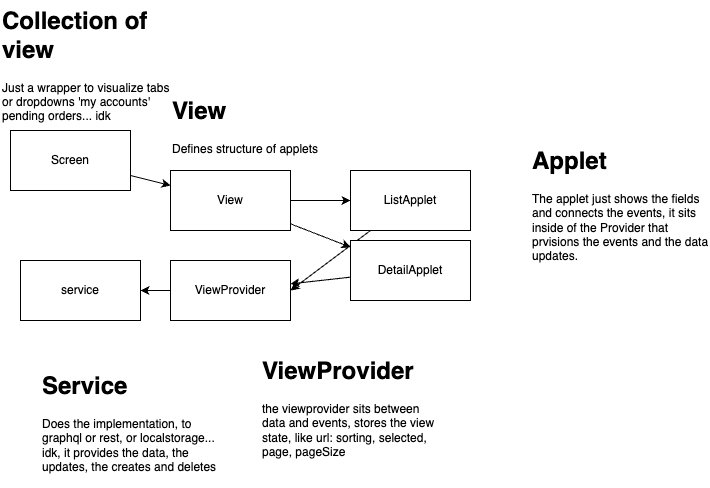

The diagram above was exported from draw.io. Its source (the exported page's mxGraphModel, read from the mxfile embedded in the PNG):
<mxGraphModel dx="1124" dy="802" grid="1" gridSize="10" guides="1" tooltips="1" connect="1" arrows="1" fold="1" page="1" pageScale="1" pageWidth="827" pageHeight="1169" math="0" shadow="0">
  <root>
    <mxCell id="0" />
    <mxCell id="1" parent="0" />
    <mxCell id="9" style="edgeStyle=none;html=1;entryX=1;entryY=0.5;entryDx=0;entryDy=0;" edge="1" parent="1" source="2" target="8">
      <mxGeometry relative="1" as="geometry" />
    </mxCell>
    <mxCell id="2" value="ListApplet" style="rounded=0;whiteSpace=wrap;html=1;" vertex="1" parent="1">
      <mxGeometry x="350" y="390" width="120" height="60" as="geometry" />
    </mxCell>
    <mxCell id="10" style="edgeStyle=none;html=1;" edge="1" parent="1" source="3" target="8">
      <mxGeometry relative="1" as="geometry" />
    </mxCell>
    <mxCell id="3" value="DetailApplet" style="rounded=0;whiteSpace=wrap;html=1;" vertex="1" parent="1">
      <mxGeometry x="350" y="460" width="120" height="60" as="geometry" />
    </mxCell>
    <mxCell id="5" style="edgeStyle=none;html=1;entryX=0;entryY=0.5;entryDx=0;entryDy=0;" edge="1" parent="1" source="4" target="2">
      <mxGeometry relative="1" as="geometry" />
    </mxCell>
    <mxCell id="6" style="edgeStyle=none;html=1;" edge="1" parent="1" source="4" target="3">
      <mxGeometry relative="1" as="geometry" />
    </mxCell>
    <mxCell id="4" value="View" style="rounded=0;whiteSpace=wrap;html=1;" vertex="1" parent="1">
      <mxGeometry x="170" y="390" width="120" height="60" as="geometry" />
    </mxCell>
    <mxCell id="7" value="&lt;h1 style=&quot;margin-top: 0px;&quot;&gt;View&lt;/h1&gt;&lt;p&gt;Defines structure of applets&lt;/p&gt;" style="text;html=1;whiteSpace=wrap;overflow=hidden;rounded=0;" vertex="1" parent="1">
      <mxGeometry x="170" y="310" width="180" height="120" as="geometry" />
    </mxCell>
    <mxCell id="12" style="edgeStyle=none;html=1;" edge="1" parent="1" source="8" target="11">
      <mxGeometry relative="1" as="geometry" />
    </mxCell>
    <mxCell id="8" value="ViewProvider" style="rounded=0;whiteSpace=wrap;html=1;" vertex="1" parent="1">
      <mxGeometry x="170" y="480" width="120" height="60" as="geometry" />
    </mxCell>
    <mxCell id="11" value="service" style="rounded=0;whiteSpace=wrap;html=1;" vertex="1" parent="1">
      <mxGeometry x="20" y="480" width="120" height="60" as="geometry" />
    </mxCell>
    <mxCell id="13" value="&lt;h1 style=&quot;margin-top: 0px;&quot;&gt;Service&lt;/h1&gt;&lt;p&gt;Does the implementation, to graphql or rest, or localstorage... idk, it provides the data, the updates, the creates and deletes&lt;/p&gt;" style="text;html=1;whiteSpace=wrap;overflow=hidden;rounded=0;" vertex="1" parent="1">
      <mxGeometry x="40" y="585" width="180" height="120" as="geometry" />
    </mxCell>
    <mxCell id="14" value="&lt;h1 style=&quot;margin-top: 0px;&quot;&gt;ViewProvider&lt;/h1&gt;&lt;p&gt;the viewprovider sits between data and events, stores the view state, like url: sorting, selected, page, pageSize&lt;/p&gt;" style="text;html=1;whiteSpace=wrap;overflow=hidden;rounded=0;" vertex="1" parent="1">
      <mxGeometry x="260" y="570" width="180" height="120" as="geometry" />
    </mxCell>
    <mxCell id="15" value="&lt;h1 style=&quot;margin-top: 0px;&quot;&gt;Applet&lt;/h1&gt;&lt;p&gt;The applet just shows the fields and connects the events, it sits inside of the Provider that prvisions the events and the data updates.&lt;/p&gt;" style="text;html=1;whiteSpace=wrap;overflow=hidden;rounded=0;" vertex="1" parent="1">
      <mxGeometry x="530" y="360" width="180" height="120" as="geometry" />
    </mxCell>
    <mxCell id="18" style="edgeStyle=none;html=1;" edge="1" parent="1" source="16" target="4">
      <mxGeometry relative="1" as="geometry" />
    </mxCell>
    <mxCell id="16" value="Screen" style="rounded=0;whiteSpace=wrap;html=1;" vertex="1" parent="1">
      <mxGeometry x="10" y="350" width="120" height="60" as="geometry" />
    </mxCell>
    <mxCell id="17" value="&lt;h1 style=&quot;margin-top: 0px;&quot;&gt;Collection of view&lt;/h1&gt;&lt;p&gt;Just a wrapper to visualize tabs or dropdowns 'my accounts' pending orders... idk&lt;/p&gt;" style="text;html=1;whiteSpace=wrap;overflow=hidden;rounded=0;" vertex="1" parent="1">
      <mxGeometry y="220" width="180" height="120" as="geometry" />
    </mxCell>
  </root>
</mxGraphModel>